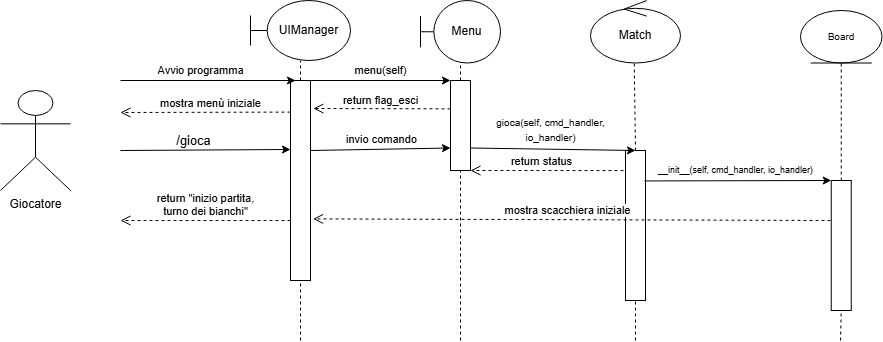

The diagram above was exported from draw.io. Its source (the exported page's mxGraphModel, read from the mxfile embedded in the PNG):
<mxGraphModel dx="1699" dy="465" grid="1" gridSize="10" guides="1" tooltips="1" connect="1" arrows="1" fold="1" page="1" pageScale="1" pageWidth="827" pageHeight="1169" math="0" shadow="0">
  <root>
    <mxCell id="0" />
    <mxCell id="1" parent="0" />
    <mxCell id="gH1bCi2gHFZHafIirRGL-1" value="Giocatore" style="shape=umlActor;verticalLabelPosition=bottom;verticalAlign=top;html=1;outlineConnect=0;" parent="1" vertex="1">
      <mxGeometry x="-60" y="110" width="70" height="100" as="geometry" />
    </mxCell>
    <mxCell id="gH1bCi2gHFZHafIirRGL-4" value="" style="rounded=0;whiteSpace=wrap;html=1;" parent="1" vertex="1">
      <mxGeometry x="230" y="100" width="20" height="200" as="geometry" />
    </mxCell>
    <mxCell id="gH1bCi2gHFZHafIirRGL-5" value="" style="endArrow=none;dashed=1;html=1;rounded=0;exitX=0.5;exitY=0;exitDx=0;exitDy=0;" parent="1" source="gH1bCi2gHFZHafIirRGL-4" edge="1">
      <mxGeometry width="50" height="50" relative="1" as="geometry">
        <mxPoint x="190" y="130" as="sourcePoint" />
        <mxPoint x="240" y="80" as="targetPoint" />
      </mxGeometry>
    </mxCell>
    <mxCell id="gH1bCi2gHFZHafIirRGL-7" value="&lt;div&gt;Avvio programma&lt;/div&gt;" style="endArrow=classic;html=1;rounded=0;entryX=0.25;entryY=0;entryDx=0;entryDy=0;" parent="1" target="gH1bCi2gHFZHafIirRGL-4" edge="1">
      <mxGeometry x="-0.0857" y="10" width="50" height="50" relative="1" as="geometry">
        <mxPoint x="60" y="100" as="sourcePoint" />
        <mxPoint x="229" y="120" as="targetPoint" />
        <mxPoint as="offset" />
      </mxGeometry>
    </mxCell>
    <mxCell id="gH1bCi2gHFZHafIirRGL-12" value="" style="rounded=0;whiteSpace=wrap;html=1;" parent="1" vertex="1">
      <mxGeometry x="390" y="100" width="20" height="90" as="geometry" />
    </mxCell>
    <mxCell id="gH1bCi2gHFZHafIirRGL-14" value="" style="endArrow=none;dashed=1;html=1;rounded=0;exitX=0.5;exitY=0;exitDx=0;exitDy=0;" parent="1" source="gH1bCi2gHFZHafIirRGL-12" edge="1">
      <mxGeometry width="50" height="50" relative="1" as="geometry">
        <mxPoint x="350" y="130" as="sourcePoint" />
        <mxPoint x="400" y="80" as="targetPoint" />
      </mxGeometry>
    </mxCell>
    <mxCell id="gH1bCi2gHFZHafIirRGL-15" value="" style="endArrow=none;dashed=1;html=1;rounded=0;entryX=0.5;entryY=1;entryDx=0;entryDy=0;" parent="1" target="gH1bCi2gHFZHafIirRGL-12" edge="1">
      <mxGeometry width="50" height="50" relative="1" as="geometry">
        <mxPoint x="400" y="360" as="sourcePoint" />
        <mxPoint x="400" y="260" as="targetPoint" />
      </mxGeometry>
    </mxCell>
    <mxCell id="gH1bCi2gHFZHafIirRGL-16" value="" style="rounded=0;whiteSpace=wrap;html=1;" parent="1" vertex="1">
      <mxGeometry x="770.75" y="200" width="20" height="130" as="geometry" />
    </mxCell>
    <mxCell id="gH1bCi2gHFZHafIirRGL-17" value="" style="rounded=0;whiteSpace=wrap;html=1;" parent="1" vertex="1">
      <mxGeometry x="565" y="170" width="20" height="150" as="geometry" />
    </mxCell>
    <mxCell id="gH1bCi2gHFZHafIirRGL-18" value="&lt;font&gt;__init__(self, cmd_handler, io_handler)&lt;/font&gt;" style="endArrow=classic;html=1;rounded=0;entryX=0;entryY=0;entryDx=0;entryDy=0;exitX=0.952;exitY=0.203;exitDx=0;exitDy=0;fontSize=9;exitPerimeter=0;" parent="1" source="gH1bCi2gHFZHafIirRGL-17" target="gH1bCi2gHFZHafIirRGL-16" edge="1">
      <mxGeometry x="-0.0256" y="10" width="50" height="50" relative="1" as="geometry">
        <mxPoint x="570" y="140" as="sourcePoint" />
        <mxPoint x="620" y="90" as="targetPoint" />
        <mxPoint as="offset" />
      </mxGeometry>
    </mxCell>
    <mxCell id="gH1bCi2gHFZHafIirRGL-19" value="&lt;font style=&quot;font-size: 10px;&quot;&gt;gioca(self, cmd_handler,&lt;/font&gt;&lt;div&gt;&lt;font style=&quot;font-size: 10px;&quot;&gt;io_handler)&lt;/font&gt;&lt;/div&gt;" style="endArrow=classic;html=1;rounded=0;entryX=0.5;entryY=0;entryDx=0;entryDy=0;fontSize=12;exitX=1;exitY=0.75;exitDx=0;exitDy=0;" parent="1" source="gH1bCi2gHFZHafIirRGL-12" target="gH1bCi2gHFZHafIirRGL-17" edge="1">
      <mxGeometry x="-0.0357" y="20" width="50" height="50" relative="1" as="geometry">
        <mxPoint x="430" y="170" as="sourcePoint" />
        <mxPoint x="540" y="170" as="targetPoint" />
        <mxPoint as="offset" />
      </mxGeometry>
    </mxCell>
    <mxCell id="gH1bCi2gHFZHafIirRGL-20" value="" style="endArrow=none;dashed=1;html=1;rounded=0;exitX=0.5;exitY=0;exitDx=0;exitDy=0;entryX=0.486;entryY=0.998;entryDx=0;entryDy=0;entryPerimeter=0;" parent="1" source="gH1bCi2gHFZHafIirRGL-17" target="5xgwJTqv9ApCBacBUBMe-2" edge="1">
      <mxGeometry width="50" height="50" relative="1" as="geometry">
        <mxPoint x="510" y="130" as="sourcePoint" />
        <mxPoint x="560" y="80" as="targetPoint" />
      </mxGeometry>
    </mxCell>
    <mxCell id="gH1bCi2gHFZHafIirRGL-21" value="" style="endArrow=none;dashed=1;html=1;rounded=0;exitX=0.5;exitY=0;exitDx=0;exitDy=0;entryX=0.5;entryY=1;entryDx=0;entryDy=0;" parent="1" source="gH1bCi2gHFZHafIirRGL-16" target="5xgwJTqv9ApCBacBUBMe-4" edge="1">
      <mxGeometry width="50" height="50" relative="1" as="geometry">
        <mxPoint x="670" y="130" as="sourcePoint" />
        <mxPoint x="750" y="80" as="targetPoint" />
      </mxGeometry>
    </mxCell>
    <mxCell id="5xgwJTqv9ApCBacBUBMe-1" value="UIManager" style="shape=umlBoundary;whiteSpace=wrap;html=1;" parent="1" vertex="1">
      <mxGeometry x="190" y="20" width="100" height="60" as="geometry" />
    </mxCell>
    <mxCell id="5xgwJTqv9ApCBacBUBMe-2" value="Match" style="ellipse;shape=umlControl;whiteSpace=wrap;html=1;" parent="1" vertex="1">
      <mxGeometry x="530" y="20" width="90" height="62.5" as="geometry" />
    </mxCell>
    <mxCell id="5xgwJTqv9ApCBacBUBMe-3" value="mostra menù&amp;nbsp;&lt;span style=&quot;background-color: light-dark(#ffffff, var(--ge-dark-color, #121212)); color: light-dark(rgb(0, 0, 0), rgb(255, 255, 255));&quot;&gt;iniziale&lt;/span&gt;" style="html=1;verticalAlign=bottom;endArrow=open;dashed=1;endSize=8;curved=0;rounded=0;exitX=0;exitY=0.158;exitDx=0;exitDy=0;exitPerimeter=0;" parent="1" source="gH1bCi2gHFZHafIirRGL-4" edge="1">
      <mxGeometry x="-0.0588" relative="1" as="geometry">
        <mxPoint x="230" y="150" as="sourcePoint" />
        <mxPoint x="60" y="132" as="targetPoint" />
        <mxPoint as="offset" />
        <Array as="points" />
      </mxGeometry>
    </mxCell>
    <mxCell id="5xgwJTqv9ApCBacBUBMe-4" value="Board" style="ellipse;shape=umlEntity;whiteSpace=wrap;html=1;fontSize=10;" parent="1" vertex="1">
      <mxGeometry x="740" y="30" width="81.5" height="52.5" as="geometry" />
    </mxCell>
    <mxCell id="5xgwJTqv9ApCBacBUBMe-6" value="" style="endArrow=none;dashed=1;html=1;rounded=0;entryX=0.5;entryY=1;entryDx=0;entryDy=0;" parent="1" target="gH1bCi2gHFZHafIirRGL-17" edge="1">
      <mxGeometry width="50" height="50" relative="1" as="geometry">
        <mxPoint x="575" y="360" as="sourcePoint" />
        <mxPoint x="530" y="260" as="targetPoint" />
      </mxGeometry>
    </mxCell>
    <mxCell id="5xgwJTqv9ApCBacBUBMe-9" value="mostra scacchiera iniziale" style="html=1;verticalAlign=bottom;endArrow=open;dashed=1;endSize=8;curved=0;rounded=0;entryX=1.13;entryY=0.692;entryDx=0;entryDy=0;entryPerimeter=0;" parent="1" target="gH1bCi2gHFZHafIirRGL-4" edge="1">
      <mxGeometry x="0.0184" relative="1" as="geometry">
        <mxPoint x="770" y="240" as="sourcePoint" />
        <mxPoint x="670" y="220" as="targetPoint" />
        <mxPoint as="offset" />
      </mxGeometry>
    </mxCell>
    <mxCell id="DRHmBMEo0bDvuhWtVb7u-1" value="menu(self)" style="endArrow=classic;html=1;rounded=0;entryX=0;entryY=0;entryDx=0;entryDy=0;exitX=1;exitY=0;exitDx=0;exitDy=0;" parent="1" source="gH1bCi2gHFZHafIirRGL-4" target="gH1bCi2gHFZHafIirRGL-12" edge="1">
      <mxGeometry y="10" width="50" height="50" relative="1" as="geometry">
        <mxPoint x="250" y="100" as="sourcePoint" />
        <mxPoint x="300" y="50" as="targetPoint" />
        <mxPoint as="offset" />
      </mxGeometry>
    </mxCell>
    <mxCell id="YH8OHo0Iz9vmGwfhrzqt-1" value="Menu" style="shape=umlBoundary;whiteSpace=wrap;html=1;" parent="1" vertex="1">
      <mxGeometry x="360" y="20" width="80" height="62.5" as="geometry" />
    </mxCell>
    <mxCell id="YH8OHo0Iz9vmGwfhrzqt-3" value="&lt;div&gt;/gioca&lt;/div&gt;" style="endArrow=classic;html=1;rounded=0;fontSize=13;" parent="1" edge="1">
      <mxGeometry x="-0.1455" y="10" width="50" height="50" relative="1" as="geometry">
        <mxPoint x="60" y="170" as="sourcePoint" />
        <mxPoint x="230" y="169" as="targetPoint" />
        <mxPoint as="offset" />
      </mxGeometry>
    </mxCell>
    <mxCell id="HWH07kGoYA0yslew5XR4-3" value="return flag_esci" style="html=1;verticalAlign=bottom;endArrow=open;dashed=1;endSize=8;curved=0;rounded=0;entryX=1.143;entryY=0.14;entryDx=0;entryDy=0;entryPerimeter=0;exitX=0;exitY=0.315;exitDx=0;exitDy=0;exitPerimeter=0;" parent="1" source="gH1bCi2gHFZHafIirRGL-12" target="gH1bCi2gHFZHafIirRGL-4" edge="1">
      <mxGeometry x="0.0213" y="1" relative="1" as="geometry">
        <mxPoint x="380" y="130" as="sourcePoint" />
        <mxPoint x="310" y="150" as="targetPoint" />
        <mxPoint as="offset" />
      </mxGeometry>
    </mxCell>
    <mxCell id="HWH07kGoYA0yslew5XR4-6" value="" style="endArrow=none;dashed=1;html=1;rounded=0;" parent="1" edge="1">
      <mxGeometry width="50" height="50" relative="1" as="geometry">
        <mxPoint x="240" y="360" as="sourcePoint" />
        <mxPoint x="240" y="300" as="targetPoint" />
      </mxGeometry>
    </mxCell>
    <mxCell id="ourW_97V9MvvgDCuM6WY-1" value="return status" style="html=1;verticalAlign=bottom;endArrow=open;dashed=1;endSize=8;curved=0;rounded=0;entryX=1;entryY=1;entryDx=0;entryDy=0;exitX=-0.103;exitY=0.134;exitDx=0;exitDy=0;exitPerimeter=0;" parent="1" source="gH1bCi2gHFZHafIirRGL-17" target="gH1bCi2gHFZHafIirRGL-12" edge="1">
      <mxGeometry x="0.0667" relative="1" as="geometry">
        <mxPoint x="560" y="200" as="sourcePoint" />
        <mxPoint x="450" y="190" as="targetPoint" />
        <mxPoint as="offset" />
      </mxGeometry>
    </mxCell>
    <mxCell id="ourW_97V9MvvgDCuM6WY-3" value="return &quot;inizio partita,&lt;div&gt;turno dei bianchi&quot;&lt;/div&gt;" style="html=1;verticalAlign=bottom;endArrow=open;dashed=1;endSize=8;curved=0;rounded=0;exitX=0;exitY=0.7;exitDx=0;exitDy=0;exitPerimeter=0;" parent="1" source="gH1bCi2gHFZHafIirRGL-4" edge="1">
      <mxGeometry relative="1" as="geometry">
        <mxPoint x="230" y="230" as="sourcePoint" />
        <mxPoint x="60" y="240" as="targetPoint" />
      </mxGeometry>
    </mxCell>
    <mxCell id="ourW_97V9MvvgDCuM6WY-5" value="invio comando" style="endArrow=classic;html=1;rounded=0;entryX=0;entryY=0.75;entryDx=0;entryDy=0;" parent="1" target="gH1bCi2gHFZHafIirRGL-12" edge="1">
      <mxGeometry x="0.0194" y="10" width="50" height="50" relative="1" as="geometry">
        <mxPoint x="250" y="170" as="sourcePoint" />
        <mxPoint x="300" y="120" as="targetPoint" />
        <mxPoint as="offset" />
      </mxGeometry>
    </mxCell>
    <mxCell id="ourW_97V9MvvgDCuM6WY-7" value="" style="endArrow=none;dashed=1;html=1;rounded=0;entryX=0.5;entryY=1;entryDx=0;entryDy=0;" parent="1" target="gH1bCi2gHFZHafIirRGL-16" edge="1">
      <mxGeometry width="50" height="50" relative="1" as="geometry">
        <mxPoint x="780" y="360" as="sourcePoint" />
        <mxPoint x="790" y="320" as="targetPoint" />
      </mxGeometry>
    </mxCell>
  </root>
</mxGraphModel>